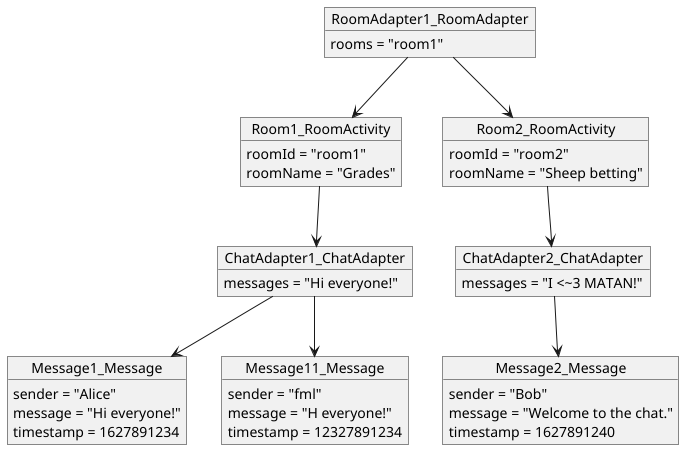

The diagram above was rendered by PlantUML. Its source (embedded in the PNG):
@startuml

object Room1_RoomActivity {
    roomId = "room1"
    roomName = "Grades"
}

object Room2_RoomActivity {
    roomId = "room2"
    roomName = "Sheep betting"
}

object RoomAdapter1_RoomAdapter{
    rooms = "room1"
}

object ChatAdapter1_ChatAdapter {
    messages = "Hi everyone!"
}

object ChatAdapter2_ChatAdapter {
    messages = "I <~3 MATAN!"
}

object Message1_Message {
    sender = "Alice"
    message = "Hi everyone!"
    timestamp = 1627891234
}

object Message11_Message {
    sender = "fml"
    message = "H everyone!"
    timestamp = 12327891234
}
object Message2_Message {
    sender = "Bob"
    message = "Welcome to the chat."
    timestamp = 1627891240
}

RoomAdapter1_RoomAdapter --> Room1_RoomActivity
RoomAdapter1_RoomAdapter --> Room2_RoomActivity

Room1_RoomActivity --> ChatAdapter1_ChatAdapter
ChatAdapter1_ChatAdapter --> Message1_Message
ChatAdapter1_ChatAdapter --> Message11_Message
Room2_RoomActivity --> ChatAdapter2_ChatAdapter
ChatAdapter2_ChatAdapter --> Message2_Message

@enduml